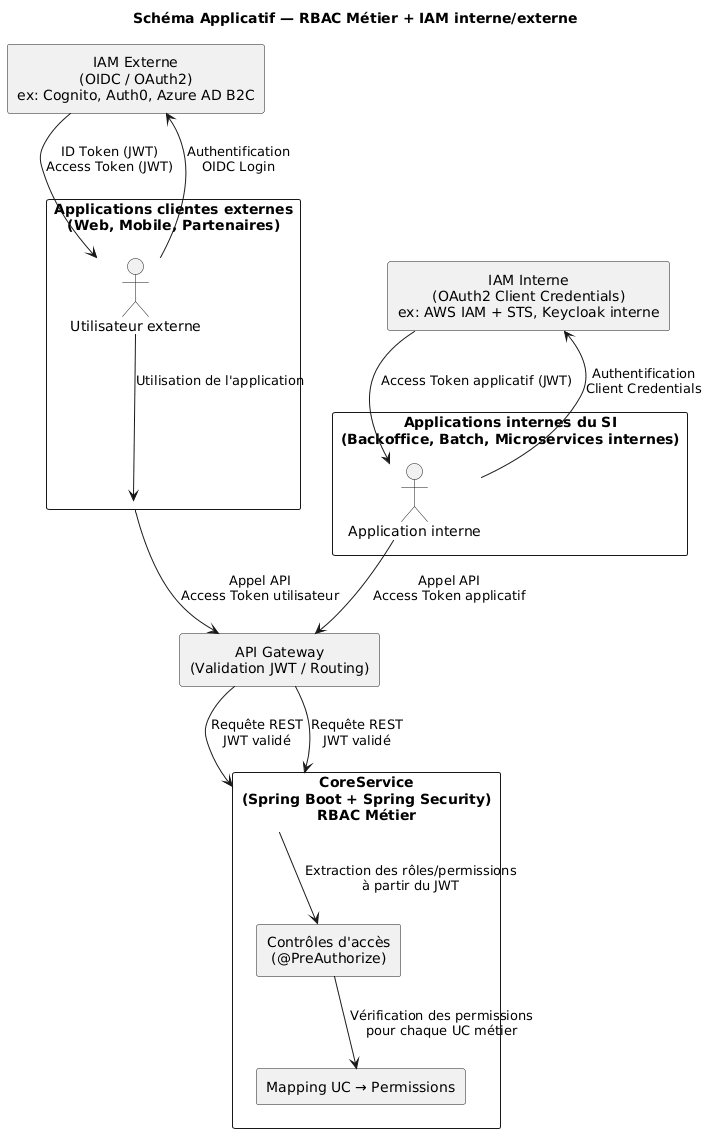

The diagram above was rendered by PlantUML. Its source (embedded in the PNG):
@startuml
title Schéma Applicatif — RBAC Métier + IAM interne/externe

skinparam rectangleStyle rounded
skinparam shadowing false
skinparam defaultTextAlignment center

' ===================================================================
'  ACTEURS EXTERNES
' ===================================================================
rectangle "Applications clientes externes\n(Web, Mobile, Partenaires)" as ExternalApps {
  actor "Utilisateur externe" as UserExt
}

rectangle "IAM Externe\n(OIDC / OAuth2)\nex: Cognito, Auth0, Azure AD B2C" as IAM_External

' ===================================================================
'  ACTEURS INTERNES
' ===================================================================
rectangle "Applications internes du SI\n(Backoffice, Batch, Microservices internes)" as InternalApps {
  actor "Application interne" as AppInt
}

rectangle "IAM Interne\n(OAuth2 Client Credentials)\nex: AWS IAM + STS, Keycloak interne" as IAM_Internal

' ===================================================================
'  API GATEWAY
' ===================================================================
rectangle "API Gateway\n(Validation JWT / Routing)" as APIGW

' ===================================================================
'  CORESERVICE
' ===================================================================
rectangle "CoreService\n(Spring Boot + Spring Security)\nRBAC Métier" as CoreService {
  rectangle "Contrôles d'accès\n(@PreAuthorize)" as RBAC
  rectangle "Mapping UC → Permissions" as Mapping
}

' ===================================================================
'  FLUX EXTERNES
' ===================================================================
UserExt --> IAM_External : Authentification\nOIDC Login
IAM_External --> UserExt : ID Token (JWT)\nAccess Token (JWT)

UserExt --> ExternalApps : Utilisation de l'application
ExternalApps --> APIGW : Appel API\nAccess Token utilisateur
APIGW --> CoreService : Requête REST\nJWT validé

' ===================================================================
'  FLUX INTERNES
' ===================================================================
AppInt --> IAM_Internal : Authentification\nClient Credentials
IAM_Internal --> AppInt : Access Token applicatif (JWT)

AppInt --> APIGW : Appel API\nAccess Token applicatif
APIGW --> CoreService : Requête REST\nJWT validé

' ===================================================================
'  SPRING SECURITY
' ===================================================================
CoreService --> RBAC : Extraction des rôles/permissions\nà partir du JWT
RBAC --> Mapping : Vérification des permissions\npour chaque UC métier
@enduml